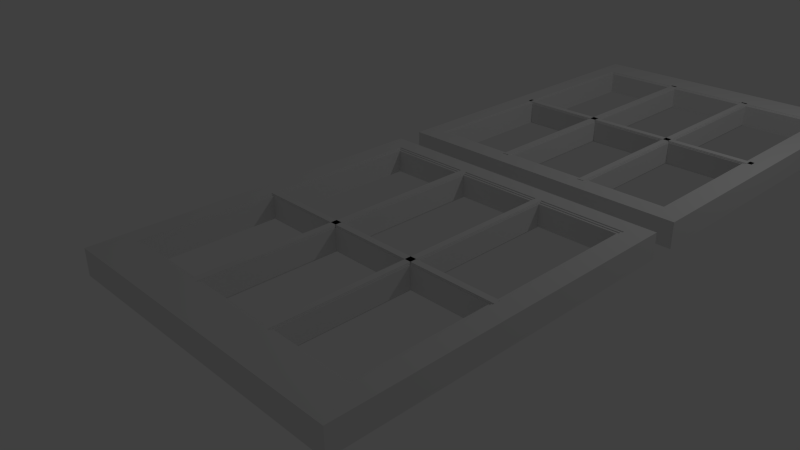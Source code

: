 # Source: window2.blend  (saved by Blender 2.72.0; exported with 4.5.12 LTS)
import bpy
from mathutils import Matrix  # noqa: F401  (used for matrix-valued properties, if any)

bpy.ops.wm.read_factory_settings(use_empty=True)
scene = bpy.context.scene
scene.name = 'Scene'

# ---- collections
col_collection_1 = bpy.data.collections.new('Collection 1'); scene.collection.children.link(col_collection_1)

# ---- materials (node trees are filled in below, after node groups)
mat_material = bpy.data.materials.new('Material')
mat_material.alpha_threshold = 0.0
mat_material.use_transparent_shadow = False
mat_material.roughness = 0.5
mat_material.line_color = (0.0, 0.0, 0.0, 1.0)
mat_material_001 = bpy.data.materials.new('Material.001')
mat_material_001.alpha_threshold = 0.0
mat_material_001.use_transparent_shadow = False
mat_material_001.roughness = 0.5
mat_material_001.line_color = (0.0, 0.0, 0.0, 1.0)
mat_material_002 = bpy.data.materials.new('Material.002')
mat_material_002.alpha_threshold = 0.0
mat_material_002.use_transparent_shadow = False
mat_material_002.roughness = 0.5
mat_material_002.line_color = (0.0, 0.0, 0.0, 1.0)

# ---- material node trees

# ---- world
world_world = bpy.data.worlds.new('World'); scene.world = world_world
world_world.color = (0.05088, 0.05088, 0.05088)
world_world.use_sun_shadow = False
world_world.sun_shadow_jitter_overblur = 0.0
world_world.cycles.sampling_method = 'MANUAL'
world_world.cycles.sample_map_resolution = 256

# ---- cameras
cam_camera = bpy.data.cameras.new('Camera')
cam_camera.clip_end = 100.0
cam_camera.lens = 35.0
cam_camera.sensor_width = 32.0
cam_camera.sensor_height = 18.0
cam_camera.ortho_scale = 7.314
cam_camera.dof.focus_distance = 0.0
cam_camera.dof.aperture_fstop = 128.0

# ---- lights
light_lamp = bpy.data.lights.new('Lamp', 'POINT')
light_lamp.transmission_factor = 0.0
light_lamp.cutoff_distance = 30.0
light_lamp.energy = 100.0
light_lamp.shadow_buffer_clip_start = 1.001
light_lamp.shadow_soft_size = 0.1
light_lamp.shadow_maximum_resolution = 0.006
light_lamp.use_absolute_resolution = True
light_lamp.cycles.use_multiple_importance_sampling = False

# ---- meshes
me_cube = bpy.data.meshes.new('Cube')
me_cube.from_pydata([(1.0, -1.0, -1.0), (-1.0, -1.0, -1.0), (-0.8782, -0.7938, -1.0), (-1.0, 1.0, -1.0), (0.8718, -0.7938, -1.0), (1.0, 1.0, -1.0), (-0.8782, 0.8989, -1.0), (0.8718, 0.8989, -1.0), (-1.0, 1.0, 1.0), (1.0, 1.0, 1.0), (1.0, -1.0, 1.0), (-1.0, -1.0, 1.0), (-0.8782, -0.7938, 1.0), (0.8718, -0.7938, 1.0), (-0.8782, 0.8989, 1.0), (0.8718, 0.8989, 1.0)], [], [(5, 7, 6, 3), (5, 0, 4, 7), (2, 1, 3, 6), (0, 1, 2, 4), (14, 15, 9, 8), (13, 10, 9, 15), (8, 11, 12, 14), (12, 11, 10, 13), (0, 5, 9, 10), (1, 0, 10, 11), (1, 11, 8, 3), (5, 3, 8, 9), (6, 14, 12, 2), (14, 6, 7, 15), (15, 7, 4, 13), (2, 12, 13, 4)])
me_cube.materials.append(mat_material)
me_cube.use_remesh_preserve_volume = False
me_cube.use_remesh_preserve_attributes = False
me_cube.use_mirror_vertex_groups = False
me_cube.update()
me_cube_005 = bpy.data.meshes.new('Cube.005')
me_cube_005.from_pydata([(-1.0, -1.0, -1.0), (-1.0, 1.0, -1.0), (1.0, 1.0, -1.0), (1.0, -1.0, -1.0), (-1.0, -1.0, 1.0), (-1.0, 1.0, 1.0), (1.0, 1.0, 1.0), (1.0, -1.0, 1.0)], [], [(4, 5, 1, 0), (5, 6, 2, 1), (6, 7, 3, 2), (7, 4, 0, 3), (0, 1, 2, 3), (7, 6, 5, 4)])
me_cube_005.use_remesh_preserve_volume = False
me_cube_005.use_remesh_preserve_attributes = False
me_cube_005.use_mirror_vertex_groups = False
me_cube_005.update()
me_cube_004 = bpy.data.meshes.new('Cube.004')
me_cube_004.from_pydata([(-1.0, -1.0, -1.0), (-1.0, 1.0, -1.0), (1.0, 1.0, -1.0), (1.0, -1.0, -1.0), (-1.0, -1.0, 1.0), (-1.0, 1.0, 1.0), (1.0, 1.0, 1.0), (1.0, -1.0, 1.0)], [], [(4, 5, 1, 0), (5, 6, 2, 1), (6, 7, 3, 2), (7, 4, 0, 3), (0, 1, 2, 3), (7, 6, 5, 4)])
me_cube_004.use_remesh_preserve_volume = False
me_cube_004.use_remesh_preserve_attributes = False
me_cube_004.use_mirror_vertex_groups = False
me_cube_004.update()
me_cube_006 = bpy.data.meshes.new('Cube.006')
me_cube_006.from_pydata([(-1.0, -1.0, -1.0), (-1.0, 1.0, -1.0), (1.0, 1.0, -1.0), (1.0, -1.0, -1.0), (-1.0, -1.0, 1.0), (-1.0, 1.0, 1.0), (1.0, 1.0, 1.0), (1.0, -1.0, 1.0)], [], [(4, 5, 1, 0), (5, 6, 2, 1), (6, 7, 3, 2), (7, 4, 0, 3), (0, 1, 2, 3), (7, 6, 5, 4)])
me_cube_006.use_remesh_preserve_volume = False
me_cube_006.use_remesh_preserve_attributes = False
me_cube_006.use_mirror_vertex_groups = False
me_cube_006.update()
me_cube_002 = bpy.data.meshes.new('Cube.002')
me_cube_002.from_pydata([(1.0, -1.0, -1.0), (-1.0, -1.0, -1.0), (-0.8782, -0.7938, -1.0), (-1.0, 1.0, -1.0), (0.8718, -0.7938, -1.0), (1.0, 1.0, -1.0), (-0.8782, 0.8989, -1.0), (0.8718, 0.8989, -1.0), (-1.0, 1.0, 1.0), (1.0, 1.0, 1.0), (1.0, -1.0, 1.0), (-1.0, -1.0, 1.0), (-0.8782, -0.7938, 1.0), (0.8718, -0.7938, 1.0), (-0.8782, 0.8989, 1.0), (0.8718, 0.8989, 1.0)], [], [(5, 7, 6, 3), (5, 0, 4, 7), (2, 1, 3, 6), (0, 1, 2, 4), (14, 15, 9, 8), (13, 10, 9, 15), (8, 11, 12, 14), (12, 11, 10, 13), (0, 5, 9, 10), (1, 0, 10, 11), (1, 11, 8, 3), (5, 3, 8, 9), (6, 14, 12, 2), (14, 6, 7, 15), (15, 7, 4, 13), (2, 12, 13, 4)])
me_cube_002.materials.append(mat_material_001)
me_cube_002.use_remesh_preserve_volume = False
me_cube_002.use_remesh_preserve_attributes = False
me_cube_002.use_mirror_vertex_groups = False
me_cube_002.update()
me_cube_003 = bpy.data.meshes.new('Cube.003')
me_cube_003.from_pydata([(0.8851, 0.9094, -1.0), (0.8718, 0.8989, -1.0), (-0.8782, 0.8989, -1.0), (-0.8916, 0.91, -1.0), (-0.8916, 0.9126, -1.0), (0.8851, 0.9126, -1.0), (0.8793, -0.8059, -1.0), (0.8718, -0.7938, -1.0), (0.8851, -0.8059, -1.0), (-0.8782, 0.8989, 1.0), (0.8718, 0.8989, 1.0), (-0.8782, -0.7938, -1.0), (-0.8853, -0.8059, -1.0), (-0.8916, -0.8059, -1.0), (0.8718, -0.7938, 1.0), (0.8851, 0.9094, 1.0), (0.8851, 0.9126, 1.0), (-0.8916, 0.9126, 1.0), (-0.8916, 0.91, 1.0), (-0.8782, -0.7938, 1.0), (0.8793, -0.8059, 1.0), (0.8851, -0.8059, 1.0), (-0.8853, -0.8059, 1.0), (-0.8916, -0.8059, 1.0), (-0.8916, 0.9126, -1.069), (0.8851, 0.9126, -1.069), (-0.8916, -0.8059, -1.069), (-1.015, -1.015, -1.069), (-1.015, 1.015, -1.069), (-1.015, -1.015, 1.069), (0.8851, -0.8059, -1.069), (-0.8916, 0.9126, 1.069), (0.8851, 0.9126, 1.069), (0.8851, -0.8059, 1.069), (-0.8916, -0.8059, 1.069)], [], [(0, 1, 2, 3, 4, 5), (6, 7, 1, 0, 8), (9, 2, 1, 10), (11, 12, 13, 3, 2), (12, 11, 7, 6), (10, 1, 7, 14), (9, 10, 15, 16, 17, 18), (2, 9, 19, 11), (11, 19, 14, 7), (14, 20, 21, 15, 10), (22, 19, 9, 18, 23), (20, 14, 19, 22), (4, 24, 25, 5), (26, 27, 28, 24), (28, 27, 29), (5, 25, 30, 8, 0), (24, 4, 3, 13, 26), (31, 17, 16, 32), (26, 13, 12, 6, 8, 30), (32, 16, 15, 21, 33), (17, 31, 34, 23, 18), (23, 34, 33, 21, 20, 22)])
me_cube_003.materials.append(mat_material_002)
me_cube_003.use_remesh_preserve_volume = False
me_cube_003.use_remesh_preserve_attributes = False
me_cube_003.use_mirror_vertex_groups = False
me_cube_003.update()
me_cube_014 = bpy.data.meshes.new('Cube.014')
me_cube_014.from_pydata([(-1.0, -1.0, -1.0), (-1.0, 1.0, -1.0), (1.0, 1.0, -1.0), (1.0, -1.0, -1.0), (-1.0, -1.0, 1.0), (-1.0, 1.0, 1.0), (1.0, 1.0, 1.0), (1.0, -1.0, 1.0)], [], [(4, 5, 1, 0), (5, 6, 2, 1), (6, 7, 3, 2), (7, 4, 0, 3), (0, 1, 2, 3), (7, 6, 5, 4)])
me_cube_014.use_remesh_preserve_volume = False
me_cube_014.use_remesh_preserve_attributes = False
me_cube_014.use_mirror_vertex_groups = False
me_cube_014.update()
me_cube_016 = bpy.data.meshes.new('Cube.016')
me_cube_016.from_pydata([(-1.0, -1.0, -1.0), (-1.0, 1.0, -1.0), (1.0, 1.0, -1.0), (1.0, -1.0, -1.0), (-1.0, -1.0, 1.0), (-1.0, 1.0, 1.0), (1.0, 1.0, 1.0), (1.0, -1.0, 1.0)], [], [(4, 5, 1, 0), (5, 6, 2, 1), (6, 7, 3, 2), (7, 4, 0, 3), (0, 1, 2, 3), (7, 6, 5, 4)])
me_cube_016.use_remesh_preserve_volume = False
me_cube_016.use_remesh_preserve_attributes = False
me_cube_016.use_mirror_vertex_groups = False
me_cube_016.update()
me_cube_018 = bpy.data.meshes.new('Cube.018')
me_cube_018.from_pydata([(-1.0, -1.0, -1.0), (-1.0, 1.0, -1.0), (1.0, 1.0, -1.0), (1.0, -1.0, -1.0), (-1.0, -1.0, 1.0), (-1.0, 1.0, 1.0), (1.0, 1.0, 1.0), (1.0, -1.0, 1.0)], [], [(4, 5, 1, 0), (5, 6, 2, 1), (6, 7, 3, 2), (7, 4, 0, 3), (0, 1, 2, 3), (7, 6, 5, 4)])
me_cube_018.use_remesh_preserve_volume = False
me_cube_018.use_remesh_preserve_attributes = False
me_cube_018.use_mirror_vertex_groups = False
me_cube_018.update()
me_cube_020 = bpy.data.meshes.new('Cube.020')
me_cube_020.from_pydata([(-1.0, -1.0, -1.0), (-1.0, 1.0, -1.0), (1.0, 1.0, -1.0), (1.0, -1.0, -1.0), (-1.0, -1.0, 1.0), (-1.0, 1.0, 1.0), (1.0, 1.0, 1.0), (1.0, -1.0, 1.0)], [], [(4, 5, 1, 0), (5, 6, 2, 1), (6, 7, 3, 2), (7, 4, 0, 3), (0, 1, 2, 3), (7, 6, 5, 4)])
me_cube_020.use_remesh_preserve_volume = False
me_cube_020.use_remesh_preserve_attributes = False
me_cube_020.use_mirror_vertex_groups = False
me_cube_020.update()
me_cube_022 = bpy.data.meshes.new('Cube.022')
me_cube_022.from_pydata([(-1.0, -1.0, -1.0), (-1.0, 1.0, -1.0), (1.0, 1.0, -1.0), (1.0, -1.0, -1.0), (-1.0, -1.0, 1.0), (-1.0, 1.0, 1.0), (1.0, 1.0, 1.0), (1.0, -1.0, 1.0)], [], [(4, 5, 1, 0), (5, 6, 2, 1), (6, 7, 3, 2), (7, 4, 0, 3), (0, 1, 2, 3), (7, 6, 5, 4)])
me_cube_022.use_remesh_preserve_volume = False
me_cube_022.use_remesh_preserve_attributes = False
me_cube_022.use_mirror_vertex_groups = False
me_cube_022.update()
me_cube_023 = bpy.data.meshes.new('Cube.023')
me_cube_023.from_pydata([(-0.9786, 1.0, 1.0), (0.9659, 1.0, 1.0), (0.9659, 1.0, -1.0), (-0.9786, 1.0, -1.0), (-0.9786, -1.0, 1.0), (0.9659, -1.0, 1.0), (0.9659, -1.0, -1.0), (-0.9786, -1.0, -1.0), (1.108, 39.39, -1.169), (0.9659, 35.42, -1.169), (-0.9786, 35.42, -1.169), (-1.114, 39.39, -1.169), (-1.114, 39.39, 1.169), (1.108, 39.39, 1.169), (1.108, -39.18, -1.169), (0.9659, -31.08, -1.169), (-0.9786, 35.42, 1.169), (0.9659, 35.42, 1.169), (-0.9786, -31.08, -1.169), (-1.114, -39.18, -1.169), (1.108, -39.18, 1.169), (-1.114, -39.18, 1.169), (0.9659, -31.08, 1.169), (-0.9786, -31.08, 1.169)], [], [(0, 1, 2, 3), (1, 0, 4, 5), (3, 2, 6, 7), (5, 4, 7, 6), (8, 9, 10, 11), (8, 11, 12, 13), (8, 14, 15, 9), (16, 10, 9, 17), (18, 19, 11, 10), (14, 8, 13, 20), (19, 21, 12, 11), (16, 17, 13, 12), (14, 19, 18, 15), (5, 6, 15, 22, 17, 1), (6, 2, 1, 17, 9, 15), (7, 18, 10, 16, 0, 3), (4, 0, 16, 23, 18, 7), (19, 14, 20, 21), (22, 20, 13, 17), (12, 21, 23, 16), (18, 23, 22, 15), (23, 21, 20, 22)])
me_cube_023.use_remesh_preserve_volume = False
me_cube_023.use_remesh_preserve_attributes = False
me_cube_023.use_mirror_vertex_groups = False
me_cube_023.update()
me_cube_001 = bpy.data.meshes.new('Cube.001')
me_cube_001.from_pydata([(-1.0, -1.0, 1.0), (-1.0, 1.0, 1.0), (-1.0, 1.0, -1.0), (-1.0, -1.0, -1.0), (-0.8782, -0.9023, 1.0), (-0.8782, 0.817, 1.0), (1.0, 1.0, -1.0), (1.0, 1.0, 1.0), (-0.8782, -0.9023, -1.0), (-0.8782, 0.817, -1.0), (1.0, -1.0, -1.0), (1.0, -1.0, 1.0), (0.8718, 0.817, 1.0), (0.8718, -0.9023, 1.0), (0.8718, 0.817, -1.0), (0.8718, -0.9023, -1.0), (-0.8782, -1.245, -1.0), (-1.0, -1.147, -1.0), (1.0, -1.147, -1.0), (0.8718, -1.245, -1.0), (-1.0, -1.147, 1.0), (1.0, -1.147, 1.0), (1.0, -3.077, -1.0), (0.8718, -2.878, -1.0), (0.8718, -1.245, 1.0), (-0.8782, -1.245, 1.0), (-1.0, -3.077, -1.0), (-0.8782, -2.878, -1.0), (1.0, -3.077, 1.0), (-1.0, -3.077, 1.0), (0.8718, -2.878, 1.0), (-0.8782, -2.878, 1.0)], [], [(0, 1, 2, 3), (1, 7, 6, 2), (10, 6, 7, 11), (11, 0, 3, 10), (15, 14, 6, 10), (9, 2, 6, 14), (8, 3, 2, 9), (10, 3, 8, 15), (7, 12, 13, 11), (7, 1, 5, 12), (1, 0, 4, 5), (4, 0, 11, 13), (5, 4, 8, 9), (9, 14, 12, 5), (14, 15, 13, 12), (4, 13, 15, 8)])
me_cube_001.use_remesh_preserve_volume = False
me_cube_001.use_remesh_preserve_attributes = False
me_cube_001.use_mirror_vertex_groups = False
me_cube_001.update()
me_cube_007 = bpy.data.meshes.new('Cube.007')
me_cube_007.from_pydata([(-1.0, -1.0, -1.0), (-1.0, 1.0, -1.0), (1.0, 1.0, -1.0), (1.0, -1.0, -1.0), (-1.0, -1.0, 1.0), (-1.0, 1.0, 1.0), (1.0, 1.0, 1.0), (1.0, -1.0, 1.0)], [], [(4, 5, 1, 0), (5, 6, 2, 1), (6, 7, 3, 2), (7, 4, 0, 3), (0, 1, 2, 3), (7, 6, 5, 4)])
me_cube_007.use_remesh_preserve_volume = False
me_cube_007.use_remesh_preserve_attributes = False
me_cube_007.use_mirror_vertex_groups = False
me_cube_007.update()
me_cube_008 = bpy.data.meshes.new('Cube.008')
me_cube_008.from_pydata([(-1.0, -1.0, -1.0), (-1.0, 1.0, -1.0), (1.0, 1.0, -1.0), (1.0, -1.0, -1.0), (-1.0, -1.0, 1.0), (-1.0, 1.0, 1.0), (1.0, 1.0, 1.0), (1.0, -1.0, 1.0)], [], [(4, 5, 1, 0), (5, 6, 2, 1), (6, 7, 3, 2), (7, 4, 0, 3), (0, 1, 2, 3), (7, 6, 5, 4)])
me_cube_008.use_remesh_preserve_volume = False
me_cube_008.use_remesh_preserve_attributes = False
me_cube_008.use_mirror_vertex_groups = False
me_cube_008.update()
me_cube_009 = bpy.data.meshes.new('Cube.009')
me_cube_009.from_pydata([(-1.0, -1.0, -1.0), (-1.0, 1.0, -1.0), (1.0, 1.0, -1.0), (1.0, -1.0, -1.0), (-1.0, -1.0, 1.0), (-1.0, 1.0, 1.0), (1.0, 1.0, 1.0), (1.0, -1.0, 1.0)], [], [(4, 5, 1, 0), (5, 6, 2, 1), (6, 7, 3, 2), (7, 4, 0, 3), (0, 1, 2, 3), (7, 6, 5, 4)])
me_cube_009.use_remesh_preserve_volume = False
me_cube_009.use_remesh_preserve_attributes = False
me_cube_009.use_mirror_vertex_groups = False
me_cube_009.update()
me_cube_012 = bpy.data.meshes.new('Cube.012')
me_cube_012.from_pydata([(-1.0, -1.0, 1.0), (-1.0, 1.0, 1.0), (-1.0, 1.0, -1.0), (-1.0, -1.0, -1.0), (-0.8782, -0.9023, 1.0), (-0.8782, 0.817, 1.0), (1.0, 1.0, -1.0), (1.0, 1.0, 1.0), (-0.8782, -0.9023, -1.0), (-0.8782, 0.817, -1.0), (1.0, -1.0, -1.0), (1.0, -1.0, 1.0), (0.8718, 0.817, 1.0), (0.8718, -0.9023, 1.0), (0.8718, 0.817, -1.0), (0.8718, -0.9023, -1.0), (-0.8782, -1.245, -1.0), (-1.0, -1.147, -1.0), (1.0, -1.147, -1.0), (0.8718, -1.245, -1.0), (-1.0, -1.147, 1.0), (1.0, -1.147, 1.0), (1.0, -3.077, -1.0), (0.8718, -2.878, -1.0), (0.8718, -1.245, 1.0), (-0.8782, -1.245, 1.0), (-1.0, -3.077, -1.0), (-0.8782, -2.878, -1.0), (1.0, -3.077, 1.0), (-1.0, -3.077, 1.0), (0.8718, -2.878, 1.0), (-0.8782, -2.878, 1.0)], [], [(0, 1, 2, 3), (1, 7, 6, 2), (10, 6, 7, 11), (11, 0, 3, 10), (15, 14, 6, 10), (9, 2, 6, 14), (8, 3, 2, 9), (10, 3, 8, 15), (7, 12, 13, 11), (7, 1, 5, 12), (1, 0, 4, 5), (4, 0, 11, 13), (5, 4, 8, 9), (9, 14, 12, 5), (14, 15, 13, 12), (4, 13, 15, 8)])
me_cube_012.use_remesh_preserve_volume = False
me_cube_012.use_remesh_preserve_attributes = False
me_cube_012.use_mirror_vertex_groups = False
me_cube_012.update()
me_cube_013 = bpy.data.meshes.new('Cube.013')
me_cube_013.from_pydata([(-1.0, -1.0, 1.0), (-1.0, 1.0, 1.0), (-1.0, 1.0, -1.0), (-1.0, -1.0, -1.0), (-0.8782, -0.9023, 1.0), (-0.8782, 0.817, 1.0), (1.0, 1.0, -1.0), (1.0, 1.0, 1.0), (-0.8782, -0.9023, -1.0), (-0.8782, 0.817, -1.0), (1.0, -1.0, -1.0), (1.0, -1.0, 1.0), (0.8718, 0.817, 1.0), (0.8718, -0.9023, 1.0), (0.8718, 0.817, -1.0), (0.8718, -0.9023, -1.0), (-0.8782, -1.245, -1.0), (-1.0, -1.147, -1.0), (1.0, -1.147, -1.0), (0.8718, -1.245, -1.0), (-1.0, -1.147, 1.0), (1.0, -1.147, 1.0), (1.0, -3.077, -1.0), (0.8718, -2.878, -1.0), (0.8718, -1.245, 1.0), (-0.8782, -1.245, 1.0), (-1.0, -3.077, -1.0), (-0.8782, -2.878, -1.0), (1.0, -3.077, 1.0), (-1.0, -3.077, 1.0), (0.8718, -2.878, 1.0), (-0.8782, -2.878, 1.0)], [], [(0, 1, 2, 3), (1, 7, 6, 2), (10, 6, 7, 11), (11, 0, 3, 10), (15, 14, 6, 10), (9, 2, 6, 14), (8, 3, 2, 9), (10, 3, 8, 15), (7, 12, 13, 11), (7, 1, 5, 12), (1, 0, 4, 5), (4, 0, 11, 13), (5, 4, 8, 9), (9, 14, 12, 5), (14, 15, 13, 12), (4, 13, 15, 8)])
me_cube_013.use_remesh_preserve_volume = False
me_cube_013.use_remesh_preserve_attributes = False
me_cube_013.use_mirror_vertex_groups = False
me_cube_013.update()
me_cube_015 = bpy.data.meshes.new('Cube.015')
me_cube_015.from_pydata([(-1.0, -1.0, -1.0), (-1.0, 1.0, -1.0), (1.0, 1.0, -1.0), (1.0, -1.0, -1.0), (-1.0, -1.0, 1.0), (-1.0, 1.0, 1.0), (1.0, 1.0, 1.0), (1.0, -1.0, 1.0)], [], [(4, 5, 1, 0), (5, 6, 2, 1), (6, 7, 3, 2), (7, 4, 0, 3), (0, 1, 2, 3), (7, 6, 5, 4)])
me_cube_015.use_remesh_preserve_volume = False
me_cube_015.use_remesh_preserve_attributes = False
me_cube_015.use_mirror_vertex_groups = False
me_cube_015.update()
me_cube_017 = bpy.data.meshes.new('Cube.017')
me_cube_017.from_pydata([(-1.0, -1.0, -1.0), (-1.0, 1.0, -1.0), (1.0, 1.0, -1.0), (1.0, -1.0, -1.0), (-1.0, -1.0, 1.0), (-1.0, 1.0, 1.0), (1.0, 1.0, 1.0), (1.0, -1.0, 1.0)], [], [(4, 5, 1, 0), (5, 6, 2, 1), (6, 7, 3, 2), (7, 4, 0, 3), (0, 1, 2, 3), (7, 6, 5, 4)])
me_cube_017.use_remesh_preserve_volume = False
me_cube_017.use_remesh_preserve_attributes = False
me_cube_017.use_mirror_vertex_groups = False
me_cube_017.update()
me_cube_019 = bpy.data.meshes.new('Cube.019')
me_cube_019.from_pydata([(-1.0, -1.0, -1.0), (-1.0, 1.0, -1.0), (1.0, 1.0, -1.0), (1.0, -1.0, -1.0), (-1.0, -1.0, 1.0), (-1.0, 1.0, 1.0), (1.0, 1.0, 1.0), (1.0, -1.0, 1.0)], [], [(4, 5, 1, 0), (5, 6, 2, 1), (6, 7, 3, 2), (7, 4, 0, 3), (0, 1, 2, 3), (7, 6, 5, 4)])
me_cube_019.use_remesh_preserve_volume = False
me_cube_019.use_remesh_preserve_attributes = False
me_cube_019.use_mirror_vertex_groups = False
me_cube_019.update()
me_cube_021 = bpy.data.meshes.new('Cube.021')
me_cube_021.from_pydata([(-1.0, -1.0, -1.0), (-1.0, 1.0, -1.0), (1.0, 1.0, -1.0), (1.0, -1.0, -1.0), (-1.0, -1.0, 1.0), (-1.0, 1.0, 1.0), (1.0, 1.0, 1.0), (1.0, -1.0, 1.0)], [], [(4, 5, 1, 0), (5, 6, 2, 1), (6, 7, 3, 2), (7, 4, 0, 3), (0, 1, 2, 3), (7, 6, 5, 4)])
me_cube_021.use_remesh_preserve_volume = False
me_cube_021.use_remesh_preserve_attributes = False
me_cube_021.use_mirror_vertex_groups = False
me_cube_021.update()
me_cube_024 = bpy.data.meshes.new('Cube.024')
me_cube_024.from_pydata([(-1.0, -1.0, -1.0), (-1.0, 1.0, -1.0), (1.0, 1.0, -1.0), (1.0, -1.0, -1.0), (-1.0, -1.0, 1.0), (-1.0, 1.0, 1.0), (1.0, 1.0, 1.0), (1.0, -1.0, 1.0)], [], [(4, 5, 1, 0), (5, 6, 2, 1), (6, 7, 3, 2), (7, 4, 0, 3), (0, 1, 2, 3), (7, 6, 5, 4)])
me_cube_024.use_remesh_preserve_volume = False
me_cube_024.use_remesh_preserve_attributes = False
me_cube_024.use_mirror_vertex_groups = False
me_cube_024.update()
me_cube_025 = bpy.data.meshes.new('Cube.025')
me_cube_025.from_pydata([(-1.0, -1.0, -1.0), (-1.0, 1.0, -1.0), (1.0, 1.0, -1.0), (1.0, -1.0, -1.0), (-1.0, -1.0, 1.0), (-1.0, 1.0, 1.0), (1.0, 1.0, 1.0), (1.0, -1.0, 1.0)], [], [(4, 5, 1, 0), (5, 6, 2, 1), (6, 7, 3, 2), (7, 4, 0, 3), (0, 1, 2, 3), (7, 6, 5, 4)])
me_cube_025.use_remesh_preserve_volume = False
me_cube_025.use_remesh_preserve_attributes = False
me_cube_025.use_mirror_vertex_groups = False
me_cube_025.update()

# ---- objects
ob_lamp = bpy.data.objects.new('Lamp', light_lamp)
ob_camera = bpy.data.objects.new('Camera', cam_camera)
ob_cube = bpy.data.objects.new('Cube', me_cube)
ob_cube_003 = bpy.data.objects.new('Cube.003', me_cube_005)
ob_cube_002 = bpy.data.objects.new('Cube.002', me_cube_004)
ob_cube_004 = bpy.data.objects.new('Cube.004', me_cube_006)
ob_cube_008 = bpy.data.objects.new('Cube.008', me_cube_002)
ob_cube_009 = bpy.data.objects.new('Cube.009', me_cube_003)
ob_cube_012 = bpy.data.objects.new('Cube.012', me_cube_014)
ob_cube_014 = bpy.data.objects.new('Cube.014', me_cube_016)
ob_cube_016 = bpy.data.objects.new('Cube.016', me_cube_018)
ob_cube_018 = bpy.data.objects.new('Cube.018', me_cube_020)
ob_cube_020 = bpy.data.objects.new('Cube.020', me_cube_022)
ob_cube_021 = bpy.data.objects.new('Cube.021', me_cube_023)
ob_cube_001 = bpy.data.objects.new('Cube.001', me_cube_001)
ob_cube_005 = bpy.data.objects.new('Cube.005', me_cube_007)
ob_cube_006 = bpy.data.objects.new('Cube.006', me_cube_008)
ob_cube_007 = bpy.data.objects.new('Cube.007', me_cube_009)
ob_cube_010 = bpy.data.objects.new('Cube.010', me_cube_012)
ob_cube_011 = bpy.data.objects.new('Cube.011', me_cube_013)
ob_cube_013 = bpy.data.objects.new('Cube.013', me_cube_015)
ob_cube_015 = bpy.data.objects.new('Cube.015', me_cube_017)
ob_cube_017 = bpy.data.objects.new('Cube.017', me_cube_019)
ob_cube_019 = bpy.data.objects.new('Cube.019', me_cube_021)
ob_cube_022 = bpy.data.objects.new('Cube.022', me_cube_024)
ob_cube_023 = bpy.data.objects.new('Cube.023', me_cube_025)

# ---- transforms, parenting, visibility, modifiers, constraints
ob_lamp.location = (4.076, 6.005, 5.904)
ob_lamp.rotation_euler = (0.6503, 0.05522, 1.866)
ob_lamp.lock_rotations_4d = False
ob_lamp.empty_display_type = 'ARROWS'
ob_lamp.color = (0.0, 0.0, 0.0, 0.0)
ob_lamp.lineart.crease_threshold = 0.0
ob_camera.location = (7.481, -6.508, 5.344)
ob_camera.rotation_euler = (1.109, 0.01082, 0.8149)
ob_camera.lock_rotations_4d = False
ob_camera.empty_display_type = 'ARROWS'
ob_camera.color = (0.0, 0.0, 0.0, 0.0)
ob_camera.display_type = 'WIRE'
ob_camera.lineart.crease_threshold = 0.0
ob_cube.location = (0.0, 0.0, 0.0)
ob_cube.scale = (2.4, 2.75, 0.2)
ob_cube.lock_rotations_4d = False
ob_cube.empty_display_type = 'ARROWS'
ob_cube.lineart.crease_threshold = 0.0
ob_cube_003.parent = ob_cube
ob_cube_003.matrix_parent_inverse = Matrix(((0.4167, 0.0, 0.0, 0.0), (0.0, 0.3636, 0.0, 0.0), (0.0, 0.0, 5.0, 0.0), (0.0, 0.0, 0.0, 1.0)))
ob_cube_003.location = (0.006136, -0.007521, 0.0)
ob_cube_003.scale = (2.16, 0.05, 0.2)
ob_cube_003.lineart.crease_threshold = 0.0
ob_cube_002.parent = ob_cube
ob_cube_002.matrix_parent_inverse = Matrix(((0.4167, 0.0, 0.0, 0.0), (0.0, 0.3636, 0.0, 0.0), (0.0, 0.0, 5.0, 0.0), (0.0, 0.0, 0.0, 1.0)))
ob_cube_002.location = (-0.7342, 0.1128, 0.0)
ob_cube_002.scale = (0.05, 2.475, 0.2)
ob_cube_002.lineart.crease_threshold = 0.0
ob_cube_004.parent = ob_cube
ob_cube_004.matrix_parent_inverse = Matrix(((0.4167, 0.0, 0.0, 0.0), (0.0, 0.3636, 0.0, 0.0), (0.0, 0.0, 5.0, 0.0), (0.0, 0.0, 0.0, 1.0)))
ob_cube_004.location = (0.6921, 0.1128, 0.0)
ob_cube_004.scale = (0.05, 2.475, 0.2)
ob_cube_004.lineart.crease_threshold = 0.0
ob_cube_008.parent = ob_cube
ob_cube_008.matrix_parent_inverse = Matrix(((0.4167, 0.0, 0.0, 0.0), (0.0, 0.3636, 0.0, 0.0), (0.0, 0.0, 5.0, 0.0), (0.0, 0.0, 0.0, 1.0)))
ob_cube_008.location = (0.0, 0.0, 0.0)
ob_cube_008.scale = (2.328, 2.668, 0.1746)
ob_cube_008.lock_rotations_4d = False
ob_cube_008.empty_display_type = 'ARROWS'
ob_cube_008.lineart.crease_threshold = 0.0
ob_cube_009.parent = ob_cube
ob_cube_009.matrix_parent_inverse = Matrix(((0.4167, 0.0, 0.0, 0.0), (0.0, 0.3636, 0.0, 0.0), (0.0, 0.0, 5.0, 0.0), (0.0, 0.0, 0.0, 1.0)))
ob_cube_009.location = (0.0, 0.0, 0.0)
ob_cube_009.scale = (2.364, 2.709, 0.1871)
ob_cube_009.lock_rotations_4d = False
ob_cube_009.empty_display_type = 'ARROWS'
ob_cube_009.lineart.crease_threshold = 0.0
ob_cube_012.parent = ob_cube
ob_cube_012.matrix_parent_inverse = Matrix(((0.4167, 0.0, 0.0, 0.0), (0.0, 0.3636, 0.0, 0.0), (0.0, 0.0, 5.0, 0.0), (0.0, 0.0, 0.0, 1.0)))
ob_cube_012.location = (0.6921, 0.1128, 0.0)
ob_cube_012.scale = (0.06, 2.475, 0.188)
ob_cube_012.lineart.crease_threshold = 0.0
ob_cube_014.parent = ob_cube
ob_cube_014.matrix_parent_inverse = Matrix(((0.4167, 0.0, 0.0, 0.0), (0.0, 0.3636, 0.0, 0.0), (0.0, 0.0, 5.0, 0.0), (0.0, 0.0, 0.0, 1.0)))
ob_cube_014.location = (-0.7342, 0.1128, 0.0)
ob_cube_014.scale = (0.06, 2.475, 0.188)
ob_cube_014.lineart.crease_threshold = 0.0
ob_cube_016.parent = ob_cube
ob_cube_016.matrix_parent_inverse = Matrix(((0.4167, 0.0, 0.0, 0.0), (0.0, 0.3636, 0.0, 0.0), (0.0, 0.0, 5.0, 0.0), (0.0, 0.0, 0.0, 1.0)))
ob_cube_016.location = (0.6921, 0.1128, 0.0)
ob_cube_016.scale = (0.07, 2.475, 0.172)
ob_cube_016.lineart.crease_threshold = 0.0
ob_cube_018.parent = ob_cube
ob_cube_018.matrix_parent_inverse = Matrix(((0.4167, 0.0, 0.0, 0.0), (0.0, 0.3636, 0.0, 0.0), (0.0, 0.0, 5.0, 0.0), (0.0, 0.0, 0.0, 1.0)))
ob_cube_018.location = (-0.7342, 0.1128, 0.0)
ob_cube_018.scale = (0.07, 2.475, 0.1711)
ob_cube_018.lineart.crease_threshold = 0.0
_m = ob_cube_018.modifiers.new('Boolean', 'BOOLEAN')
_m.operation = 'UNION'
_m.solver = 'FAST'
ob_cube_020.parent = ob_cube
ob_cube_020.matrix_parent_inverse = Matrix(((0.4167, 0.0, 0.0, 0.0), (0.0, 0.3636, 0.0, 0.0), (0.0, 0.0, 5.0, 0.0), (0.0, 0.0, 0.0, 1.0)))
ob_cube_020.location = (0.006136, -0.007521, 0.0)
ob_cube_020.scale = (2.16, 0.06, 0.188)
ob_cube_020.lineart.crease_threshold = 0.0
ob_cube_021.parent = ob_cube
ob_cube_021.matrix_parent_inverse = Matrix(((0.4167, 0.0, 0.0, 0.0), (0.0, 0.3636, 0.0, 0.0), (0.0, 0.0, 5.0, 0.0), (0.0, 0.0, 0.0, 1.0)))
ob_cube_021.location = (0.006136, -0.007521, 0.0)
ob_cube_021.scale = (2.16, 0.07, 0.1711)
ob_cube_021.lineart.crease_threshold = 0.0
ob_cube_001.location = (0.0, 6.02, 0.0)
ob_cube_001.scale = (2.4, 2.85, 0.2)
ob_cube_001.lineart.crease_threshold = 0.0
ob_cube_005.parent = ob_cube_001
ob_cube_005.matrix_parent_inverse = Matrix(((0.4167, 0.0, 0.0, -0.0), (0.0, 0.3509, 0.0, -2.112), (0.0, 0.0, 5.0, -0.0), (0.0, 0.0, 0.0, 1.0)))
ob_cube_005.location = (-0.7342, 5.913, 0.0)
ob_cube_005.scale = (0.05, 2.475, 0.2)
ob_cube_005.lineart.crease_threshold = 0.0
ob_cube_006.parent = ob_cube_001
ob_cube_006.matrix_parent_inverse = Matrix(((0.4167, 0.0, 0.0, -0.0), (0.0, 0.3509, 0.0, -2.112), (0.0, 0.0, 5.0, -0.0), (0.0, 0.0, 0.0, 1.0)))
ob_cube_006.location = (0.006136, 5.792, 0.0)
ob_cube_006.scale = (2.16, 0.05, 0.2)
ob_cube_006.lineart.crease_threshold = 0.0
ob_cube_007.parent = ob_cube_001
ob_cube_007.matrix_parent_inverse = Matrix(((0.4167, 0.0, 0.0, -0.0), (0.0, 0.3509, 0.0, -2.112), (0.0, 0.0, 5.0, -0.0), (0.0, 0.0, 0.0, 1.0)))
ob_cube_007.location = (0.6921, 5.913, 0.0)
ob_cube_007.scale = (0.05, 2.475, 0.2)
ob_cube_007.lineart.crease_threshold = 0.0
ob_cube_010.parent = ob_cube_001
ob_cube_010.matrix_parent_inverse = Matrix(((0.4167, 0.0, 0.0, -0.0), (0.0, 0.3509, 0.0, -2.112), (0.0, 0.0, 5.0, -0.0), (0.0, 0.0, 0.0, 1.0)))
ob_cube_010.location = (0.0, 6.02, 0.0)
ob_cube_010.scale = (2.328, 2.764, 0.1843)
ob_cube_010.lineart.crease_threshold = 0.0
ob_cube_011.parent = ob_cube_001
ob_cube_011.matrix_parent_inverse = Matrix(((0.4167, 0.0, 0.0, -0.0), (0.0, 0.3509, 0.0, -2.112), (0.0, 0.0, 5.0, -0.0), (0.0, 0.0, 0.0, 1.0)))
ob_cube_011.location = (0.0, 6.02, 0.0)
ob_cube_011.scale = (2.364, 2.807, 0.1911)
ob_cube_011.lineart.crease_threshold = 0.0
ob_cube_013.parent = ob_cube_001
ob_cube_013.matrix_parent_inverse = Matrix(((0.4167, 0.0, 0.0, -0.0), (0.0, 0.3509, 0.0, -2.112), (0.0, 0.0, 5.0, -0.0), (0.0, 0.0, 0.0, 1.0)))
ob_cube_013.location = (0.6921, 5.913, 0.0)
ob_cube_013.scale = (0.06, 2.475, 0.188)
ob_cube_013.lineart.crease_threshold = 0.0
ob_cube_015.parent = ob_cube_001
ob_cube_015.matrix_parent_inverse = Matrix(((0.4167, 0.0, 0.0, -0.0), (0.0, 0.3509, 0.0, -2.112), (0.0, 0.0, 5.0, -0.0), (0.0, 0.0, 0.0, 1.0)))
ob_cube_015.location = (-0.7342, 5.913, 0.0)
ob_cube_015.scale = (0.06, 2.475, 0.188)
ob_cube_015.lineart.crease_threshold = 0.0
ob_cube_017.parent = ob_cube_001
ob_cube_017.matrix_parent_inverse = Matrix(((0.4167, 0.0, 0.0, -0.0), (0.0, 0.3509, 0.0, -2.112), (0.0, 0.0, 5.0, -0.0), (0.0, 0.0, 0.0, 1.0)))
ob_cube_017.location = (0.6921, 5.913, 0.0)
ob_cube_017.scale = (0.07, 2.475, 0.172)
ob_cube_017.lineart.crease_threshold = 0.0
ob_cube_019.parent = ob_cube_001
ob_cube_019.matrix_parent_inverse = Matrix(((0.4167, 0.0, 0.0, -0.0), (0.0, 0.3509, 0.0, -2.112), (0.0, 0.0, 5.0, -0.0), (0.0, 0.0, 0.0, 1.0)))
ob_cube_019.location = (-0.7342, 5.913, 0.0)
ob_cube_019.scale = (0.07, 2.475, 0.1711)
ob_cube_019.lineart.crease_threshold = 0.0
ob_cube_022.parent = ob_cube_001
ob_cube_022.matrix_parent_inverse = Matrix(((0.4167, 0.0, 0.0, -0.0), (0.0, 0.3509, 0.0, -2.112), (0.0, 0.0, 5.0, -0.0), (0.0, 0.0, 0.0, 1.0)))
ob_cube_022.location = (0.006136, 5.792, 0.0)
ob_cube_022.scale = (2.16, 0.06, 0.188)
ob_cube_022.lineart.crease_threshold = 0.0
ob_cube_023.parent = ob_cube_001
ob_cube_023.matrix_parent_inverse = Matrix(((0.4167, 0.0, 0.0, -0.0), (0.0, 0.3509, 0.0, -2.112), (0.0, 0.0, 5.0, -0.0), (0.0, 0.0, 0.0, 1.0)))
ob_cube_023.location = (0.006136, 5.792, 0.0)
ob_cube_023.scale = (2.16, 0.07, 0.1711)
ob_cube_023.lineart.crease_threshold = 0.0

# ---- collection membership
col_collection_1.objects.link(ob_lamp)
col_collection_1.objects.link(ob_camera)
col_collection_1.objects.link(ob_cube)
col_collection_1.objects.link(ob_cube_003)
col_collection_1.objects.link(ob_cube_002)
col_collection_1.objects.link(ob_cube_004)
col_collection_1.objects.link(ob_cube_008)
col_collection_1.objects.link(ob_cube_009)
col_collection_1.objects.link(ob_cube_012)
col_collection_1.objects.link(ob_cube_014)
col_collection_1.objects.link(ob_cube_016)
col_collection_1.objects.link(ob_cube_018)
col_collection_1.objects.link(ob_cube_020)
col_collection_1.objects.link(ob_cube_021)
col_collection_1.objects.link(ob_cube_001)
col_collection_1.objects.link(ob_cube_005)
col_collection_1.objects.link(ob_cube_006)
col_collection_1.objects.link(ob_cube_007)
col_collection_1.objects.link(ob_cube_010)
col_collection_1.objects.link(ob_cube_011)
col_collection_1.objects.link(ob_cube_013)
col_collection_1.objects.link(ob_cube_015)
col_collection_1.objects.link(ob_cube_017)
col_collection_1.objects.link(ob_cube_019)
col_collection_1.objects.link(ob_cube_022)
col_collection_1.objects.link(ob_cube_023)

# ---- scene / render settings (as saved in the file)
scene.camera = ob_camera
scene.frame_start = 1; scene.frame_end = 250; scene.frame_set(1)
scene.render.engine = 'BLENDER_EEVEE_NEXT'
scene.render.image_settings.compression = 90
scene.render.resolution_percentage = 50
scene.render.dither_intensity = 0.0
scene.cycles.use_denoising = False
scene.cycles.samples = 10
scene.cycles.sampling_pattern = 'TABULATED_SOBOL'
scene.cycles.light_sampling_threshold = 0.0
scene.cycles.use_adaptive_sampling = False
scene.cycles.use_light_tree = False
scene.cycles.blur_glossy = 0.0
scene.cycles.volume_bounces = 1
scene.cycles.pixel_filter_type = 'GAUSSIAN'
scene.cycles.sample_clamp_indirect = 0.0
scene.view_settings.view_transform = 'Standard'
bpy.context.view_layer.update()
